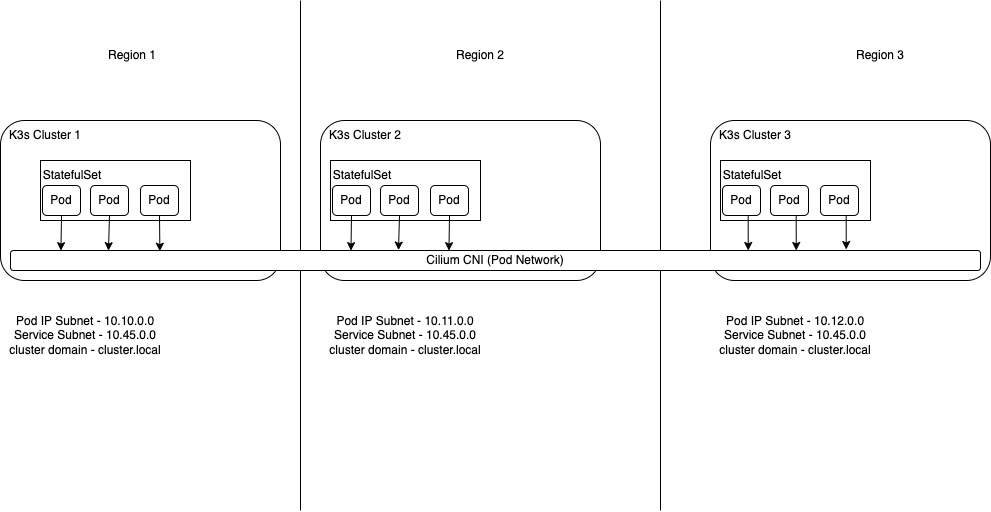

The diagram above was exported from draw.io. Its source (the exported page's mxGraphModel, read from the mxfile embedded in the PNG):
<mxGraphModel dx="879" dy="431" grid="1" gridSize="10" guides="1" tooltips="1" connect="1" arrows="1" fold="1" page="1" pageScale="1" pageWidth="1169" pageHeight="827" math="0" shadow="0">
  <root>
    <mxCell id="0" />
    <mxCell id="1" parent="0" />
    <mxCell id="IqwZeSD_tK5_3ca2hmt--40" value="" style="endArrow=none;html=1;rounded=0;" parent="1" edge="1">
      <mxGeometry width="50" height="50" relative="1" as="geometry">
        <mxPoint x="700" y="550" as="sourcePoint" />
        <mxPoint x="700" y="40" as="targetPoint" />
      </mxGeometry>
    </mxCell>
    <mxCell id="IqwZeSD_tK5_3ca2hmt--39" value="" style="endArrow=none;html=1;rounded=0;" parent="1" edge="1">
      <mxGeometry width="50" height="50" relative="1" as="geometry">
        <mxPoint x="340" y="550" as="sourcePoint" />
        <mxPoint x="340" y="40" as="targetPoint" />
      </mxGeometry>
    </mxCell>
    <mxCell id="IqwZeSD_tK5_3ca2hmt--1" value="" style="rounded=1;whiteSpace=wrap;html=1;align=left;" parent="1" vertex="1">
      <mxGeometry x="40" y="160" width="280" height="160" as="geometry" />
    </mxCell>
    <mxCell id="IqwZeSD_tK5_3ca2hmt--2" value="" style="rounded=1;whiteSpace=wrap;html=1;" parent="1" vertex="1">
      <mxGeometry x="360" y="160" width="280" height="160" as="geometry" />
    </mxCell>
    <mxCell id="IqwZeSD_tK5_3ca2hmt--7" value="K3s Cluster 1" style="text;html=1;strokeColor=none;fillColor=none;align=center;verticalAlign=middle;whiteSpace=wrap;rounded=0;" parent="1" vertex="1">
      <mxGeometry x="40" y="160" width="90" height="30" as="geometry" />
    </mxCell>
    <mxCell id="IqwZeSD_tK5_3ca2hmt--8" value="K3s Cluster 2" style="text;html=1;strokeColor=none;fillColor=none;align=center;verticalAlign=middle;whiteSpace=wrap;rounded=0;" parent="1" vertex="1">
      <mxGeometry x="360" y="160" width="90" height="30" as="geometry" />
    </mxCell>
    <mxCell id="IqwZeSD_tK5_3ca2hmt--12" value="" style="rounded=0;whiteSpace=wrap;html=1;align=left;" parent="1" vertex="1">
      <mxGeometry x="80" y="200" width="150" height="60" as="geometry" />
    </mxCell>
    <mxCell id="IqwZeSD_tK5_3ca2hmt--17" value="StatefulSet" style="text;html=1;strokeColor=none;fillColor=none;align=center;verticalAlign=middle;whiteSpace=wrap;rounded=0;" parent="1" vertex="1">
      <mxGeometry x="82" y="200" width="60" height="30" as="geometry" />
    </mxCell>
    <mxCell id="IqwZeSD_tK5_3ca2hmt--30" style="edgeStyle=orthogonalEdgeStyle;rounded=0;orthogonalLoop=1;jettySize=auto;html=1;exitX=0.5;exitY=1;exitDx=0;exitDy=0;entryX=0.052;entryY=0.007;entryDx=0;entryDy=0;entryPerimeter=0;" parent="1" source="IqwZeSD_tK5_3ca2hmt--22" target="IqwZeSD_tK5_3ca2hmt--3" edge="1">
      <mxGeometry relative="1" as="geometry" />
    </mxCell>
    <mxCell id="IqwZeSD_tK5_3ca2hmt--22" value="Pod" style="rounded=1;whiteSpace=wrap;html=1;align=center;" parent="1" vertex="1">
      <mxGeometry x="82" y="225" width="38" height="30" as="geometry" />
    </mxCell>
    <mxCell id="IqwZeSD_tK5_3ca2hmt--31" style="edgeStyle=orthogonalEdgeStyle;rounded=0;orthogonalLoop=1;jettySize=auto;html=1;exitX=0.5;exitY=1;exitDx=0;exitDy=0;entryX=0.101;entryY=0.007;entryDx=0;entryDy=0;entryPerimeter=0;" parent="1" source="IqwZeSD_tK5_3ca2hmt--23" target="IqwZeSD_tK5_3ca2hmt--3" edge="1">
      <mxGeometry relative="1" as="geometry" />
    </mxCell>
    <mxCell id="IqwZeSD_tK5_3ca2hmt--23" value="Pod" style="rounded=1;whiteSpace=wrap;html=1;align=center;" parent="1" vertex="1">
      <mxGeometry x="130" y="225" width="38" height="30" as="geometry" />
    </mxCell>
    <mxCell id="IqwZeSD_tK5_3ca2hmt--32" style="edgeStyle=orthogonalEdgeStyle;rounded=0;orthogonalLoop=1;jettySize=auto;html=1;exitX=0.5;exitY=1;exitDx=0;exitDy=0;entryX=0.154;entryY=0.036;entryDx=0;entryDy=0;entryPerimeter=0;" parent="1" source="IqwZeSD_tK5_3ca2hmt--24" target="IqwZeSD_tK5_3ca2hmt--3" edge="1">
      <mxGeometry relative="1" as="geometry" />
    </mxCell>
    <mxCell id="IqwZeSD_tK5_3ca2hmt--24" value="Pod" style="rounded=1;whiteSpace=wrap;html=1;align=center;" parent="1" vertex="1">
      <mxGeometry x="180" y="225" width="38" height="30" as="geometry" />
    </mxCell>
    <mxCell id="IqwZeSD_tK5_3ca2hmt--25" value="" style="rounded=0;whiteSpace=wrap;html=1;align=left;" parent="1" vertex="1">
      <mxGeometry x="370" y="200" width="150" height="60" as="geometry" />
    </mxCell>
    <mxCell id="IqwZeSD_tK5_3ca2hmt--26" value="StatefulSet" style="text;html=1;strokeColor=none;fillColor=none;align=center;verticalAlign=middle;whiteSpace=wrap;rounded=0;" parent="1" vertex="1">
      <mxGeometry x="372" y="200" width="60" height="30" as="geometry" />
    </mxCell>
    <mxCell id="IqwZeSD_tK5_3ca2hmt--33" style="edgeStyle=orthogonalEdgeStyle;rounded=0;orthogonalLoop=1;jettySize=auto;html=1;exitX=0.5;exitY=1;exitDx=0;exitDy=0;entryX=0.351;entryY=0.007;entryDx=0;entryDy=0;entryPerimeter=0;" parent="1" source="IqwZeSD_tK5_3ca2hmt--27" target="IqwZeSD_tK5_3ca2hmt--3" edge="1">
      <mxGeometry relative="1" as="geometry" />
    </mxCell>
    <mxCell id="IqwZeSD_tK5_3ca2hmt--27" value="Pod" style="rounded=1;whiteSpace=wrap;html=1;align=center;" parent="1" vertex="1">
      <mxGeometry x="372" y="225" width="38" height="30" as="geometry" />
    </mxCell>
    <mxCell id="IqwZeSD_tK5_3ca2hmt--34" style="edgeStyle=orthogonalEdgeStyle;rounded=0;orthogonalLoop=1;jettySize=auto;html=1;exitX=0.5;exitY=1;exitDx=0;exitDy=0;entryX=0.4;entryY=-0.021;entryDx=0;entryDy=0;entryPerimeter=0;" parent="1" source="IqwZeSD_tK5_3ca2hmt--28" target="IqwZeSD_tK5_3ca2hmt--3" edge="1">
      <mxGeometry relative="1" as="geometry" />
    </mxCell>
    <mxCell id="IqwZeSD_tK5_3ca2hmt--28" value="Pod" style="rounded=1;whiteSpace=wrap;html=1;align=center;" parent="1" vertex="1">
      <mxGeometry x="420" y="225" width="38" height="30" as="geometry" />
    </mxCell>
    <mxCell id="IqwZeSD_tK5_3ca2hmt--35" style="edgeStyle=orthogonalEdgeStyle;rounded=0;orthogonalLoop=1;jettySize=auto;html=1;exitX=0.5;exitY=1;exitDx=0;exitDy=0;entryX=0.452;entryY=0.007;entryDx=0;entryDy=0;entryPerimeter=0;" parent="1" source="IqwZeSD_tK5_3ca2hmt--29" target="IqwZeSD_tK5_3ca2hmt--3" edge="1">
      <mxGeometry relative="1" as="geometry" />
    </mxCell>
    <mxCell id="IqwZeSD_tK5_3ca2hmt--29" value="Pod" style="rounded=1;whiteSpace=wrap;html=1;align=center;" parent="1" vertex="1">
      <mxGeometry x="470" y="225" width="38" height="30" as="geometry" />
    </mxCell>
    <mxCell id="IqwZeSD_tK5_3ca2hmt--36" value="Region 1" style="text;html=1;strokeColor=none;fillColor=none;align=center;verticalAlign=middle;whiteSpace=wrap;rounded=0;" parent="1" vertex="1">
      <mxGeometry x="142" y="80" width="60" height="30" as="geometry" />
    </mxCell>
    <mxCell id="IqwZeSD_tK5_3ca2hmt--37" value="Region 2" style="text;html=1;strokeColor=none;fillColor=none;align=center;verticalAlign=middle;whiteSpace=wrap;rounded=0;" parent="1" vertex="1">
      <mxGeometry x="490" y="80" width="60" height="30" as="geometry" />
    </mxCell>
    <mxCell id="IqwZeSD_tK5_3ca2hmt--38" value="Region 3" style="text;html=1;strokeColor=none;fillColor=none;align=center;verticalAlign=middle;whiteSpace=wrap;rounded=0;" parent="1" vertex="1">
      <mxGeometry x="890" y="80" width="60" height="30" as="geometry" />
    </mxCell>
    <mxCell id="IqwZeSD_tK5_3ca2hmt--41" value="Pod IP Subnet - 10.10.0.0&lt;br&gt;Service Subnet - 10.45.0.0&lt;br&gt;cluster domain - cluster.local" style="text;html=1;strokeColor=none;fillColor=none;align=center;verticalAlign=middle;whiteSpace=wrap;rounded=0;" parent="1" vertex="1">
      <mxGeometry x="40" y="360" width="170" height="30" as="geometry" />
    </mxCell>
    <mxCell id="IqwZeSD_tK5_3ca2hmt--42" value="Pod IP Subnet - 10.11.0.0&lt;br&gt;Service Subnet - 10.45.0.0&lt;br&gt;cluster domain - cluster.local" style="text;html=1;strokeColor=none;fillColor=none;align=center;verticalAlign=middle;whiteSpace=wrap;rounded=0;" parent="1" vertex="1">
      <mxGeometry x="360" y="360" width="170" height="30" as="geometry" />
    </mxCell>
    <mxCell id="WKnE1456KxFMd7wmIfJb-1" value="" style="rounded=1;whiteSpace=wrap;html=1;" parent="1" vertex="1">
      <mxGeometry x="750" y="160" width="280" height="160" as="geometry" />
    </mxCell>
    <mxCell id="WKnE1456KxFMd7wmIfJb-2" value="K3s Cluster 3" style="text;html=1;strokeColor=none;fillColor=none;align=center;verticalAlign=middle;whiteSpace=wrap;rounded=0;" parent="1" vertex="1">
      <mxGeometry x="750" y="160" width="90" height="30" as="geometry" />
    </mxCell>
    <mxCell id="WKnE1456KxFMd7wmIfJb-3" value="" style="rounded=0;whiteSpace=wrap;html=1;align=left;" parent="1" vertex="1">
      <mxGeometry x="760" y="200" width="150" height="60" as="geometry" />
    </mxCell>
    <mxCell id="WKnE1456KxFMd7wmIfJb-4" value="StatefulSet" style="text;html=1;strokeColor=none;fillColor=none;align=center;verticalAlign=middle;whiteSpace=wrap;rounded=0;" parent="1" vertex="1">
      <mxGeometry x="762" y="200" width="60" height="30" as="geometry" />
    </mxCell>
    <mxCell id="WKnE1456KxFMd7wmIfJb-5" style="edgeStyle=orthogonalEdgeStyle;rounded=0;orthogonalLoop=1;jettySize=auto;html=1;exitX=0.5;exitY=1;exitDx=0;exitDy=0;entryX=0.314;entryY=0;entryDx=0;entryDy=0;entryPerimeter=0;" parent="1" source="WKnE1456KxFMd7wmIfJb-6" edge="1">
      <mxGeometry relative="1" as="geometry">
        <mxPoint x="787.72" y="290" as="targetPoint" />
      </mxGeometry>
    </mxCell>
    <mxCell id="WKnE1456KxFMd7wmIfJb-6" value="Pod" style="rounded=1;whiteSpace=wrap;html=1;align=center;" parent="1" vertex="1">
      <mxGeometry x="762" y="225" width="38" height="30" as="geometry" />
    </mxCell>
    <mxCell id="WKnE1456KxFMd7wmIfJb-7" style="edgeStyle=orthogonalEdgeStyle;rounded=0;orthogonalLoop=1;jettySize=auto;html=1;exitX=0.5;exitY=1;exitDx=0;exitDy=0;entryX=0.363;entryY=0;entryDx=0;entryDy=0;entryPerimeter=0;" parent="1" source="WKnE1456KxFMd7wmIfJb-8" edge="1">
      <mxGeometry relative="1" as="geometry">
        <mxPoint x="835.74" y="290" as="targetPoint" />
      </mxGeometry>
    </mxCell>
    <mxCell id="WKnE1456KxFMd7wmIfJb-8" value="Pod" style="rounded=1;whiteSpace=wrap;html=1;align=center;" parent="1" vertex="1">
      <mxGeometry x="810" y="225" width="38" height="30" as="geometry" />
    </mxCell>
    <mxCell id="WKnE1456KxFMd7wmIfJb-9" style="edgeStyle=orthogonalEdgeStyle;rounded=0;orthogonalLoop=1;jettySize=auto;html=1;exitX=0.5;exitY=1;exitDx=0;exitDy=0;entryX=0.414;entryY=-0.05;entryDx=0;entryDy=0;entryPerimeter=0;" parent="1" source="WKnE1456KxFMd7wmIfJb-10" edge="1">
      <mxGeometry relative="1" as="geometry">
        <mxPoint x="885.72" y="289" as="targetPoint" />
      </mxGeometry>
    </mxCell>
    <mxCell id="WKnE1456KxFMd7wmIfJb-10" value="Pod" style="rounded=1;whiteSpace=wrap;html=1;align=center;" parent="1" vertex="1">
      <mxGeometry x="860" y="225" width="38" height="30" as="geometry" />
    </mxCell>
    <mxCell id="WKnE1456KxFMd7wmIfJb-11" value="Pod IP Subnet - 10.12.0.0&lt;br&gt;Service Subnet - 10.45.0.0&lt;br&gt;cluster domain - cluster.local" style="text;html=1;strokeColor=none;fillColor=none;align=center;verticalAlign=middle;whiteSpace=wrap;rounded=0;" parent="1" vertex="1">
      <mxGeometry x="750" y="360" width="170" height="30" as="geometry" />
    </mxCell>
    <mxCell id="IqwZeSD_tK5_3ca2hmt--3" value="Cilium CNI (Pod Network)" style="rounded=1;whiteSpace=wrap;html=1;" parent="1" vertex="1">
      <mxGeometry x="50" y="290" width="970" height="20" as="geometry" />
    </mxCell>
  </root>
</mxGraphModel>